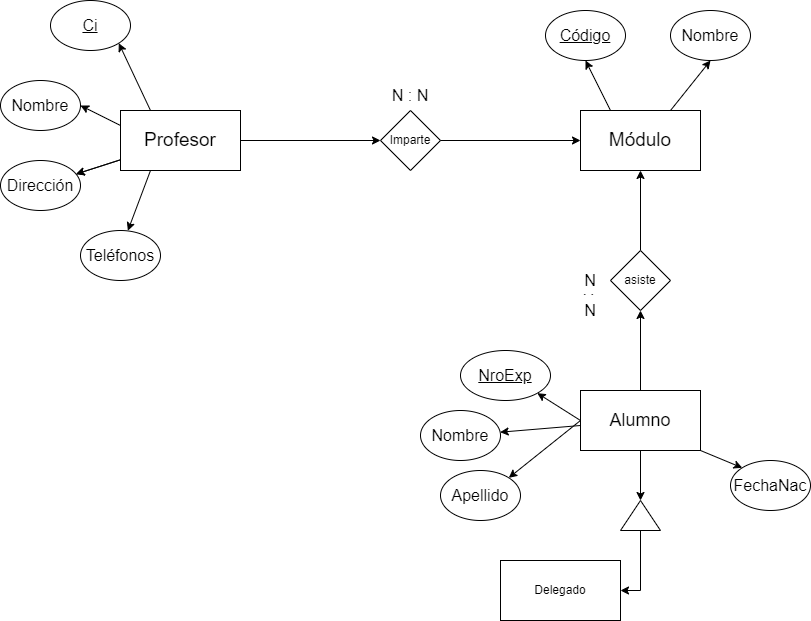

The diagram above was exported from draw.io. Its source (the exported page's mxGraphModel, read from the mxfile embedded in the PNG):
<mxGraphModel dx="1865" dy="547" grid="1" gridSize="10" guides="1" tooltips="1" connect="1" arrows="1" fold="1" page="1" pageScale="1" pageWidth="827" pageHeight="1169" math="0" shadow="0">
  <root>
    <mxCell id="0" />
    <mxCell id="1" parent="0" />
    <mxCell id="QvTkZxQfzdFOhuna_TH1-19" style="edgeStyle=none;rounded=0;orthogonalLoop=1;jettySize=auto;html=1;exitX=0.25;exitY=0;exitDx=0;exitDy=0;entryX=1;entryY=1;entryDx=0;entryDy=0;fontSize=16;horizontal=1;" edge="1" parent="1" source="QvTkZxQfzdFOhuna_TH1-1" target="QvTkZxQfzdFOhuna_TH1-12">
      <mxGeometry relative="1" as="geometry" />
    </mxCell>
    <mxCell id="QvTkZxQfzdFOhuna_TH1-20" value="" style="edgeStyle=none;rounded=0;orthogonalLoop=1;jettySize=auto;html=1;fontSize=16;" edge="1" parent="1" source="QvTkZxQfzdFOhuna_TH1-1" target="QvTkZxQfzdFOhuna_TH1-16">
      <mxGeometry relative="1" as="geometry" />
    </mxCell>
    <mxCell id="QvTkZxQfzdFOhuna_TH1-21" value="" style="edgeStyle=none;rounded=0;orthogonalLoop=1;jettySize=auto;html=1;fontSize=16;" edge="1" parent="1" source="QvTkZxQfzdFOhuna_TH1-1" target="QvTkZxQfzdFOhuna_TH1-16">
      <mxGeometry relative="1" as="geometry" />
    </mxCell>
    <mxCell id="QvTkZxQfzdFOhuna_TH1-22" style="edgeStyle=none;rounded=0;orthogonalLoop=1;jettySize=auto;html=1;exitX=0;exitY=0.25;exitDx=0;exitDy=0;entryX=1;entryY=0.5;entryDx=0;entryDy=0;fontSize=16;" edge="1" parent="1" source="QvTkZxQfzdFOhuna_TH1-1" target="QvTkZxQfzdFOhuna_TH1-14">
      <mxGeometry relative="1" as="geometry" />
    </mxCell>
    <mxCell id="QvTkZxQfzdFOhuna_TH1-23" style="edgeStyle=none;rounded=0;orthogonalLoop=1;jettySize=auto;html=1;exitX=0.25;exitY=1;exitDx=0;exitDy=0;entryX=0.592;entryY=0.004;entryDx=0;entryDy=0;entryPerimeter=0;fontSize=16;" edge="1" parent="1" source="QvTkZxQfzdFOhuna_TH1-1" target="QvTkZxQfzdFOhuna_TH1-17">
      <mxGeometry relative="1" as="geometry" />
    </mxCell>
    <mxCell id="QvTkZxQfzdFOhuna_TH1-24" style="edgeStyle=none;rounded=0;orthogonalLoop=1;jettySize=auto;html=1;exitX=1;exitY=0.5;exitDx=0;exitDy=0;fontSize=16;" edge="1" parent="1" source="QvTkZxQfzdFOhuna_TH1-1" target="QvTkZxQfzdFOhuna_TH1-11">
      <mxGeometry relative="1" as="geometry" />
    </mxCell>
    <mxCell id="QvTkZxQfzdFOhuna_TH1-1" value="Profesor" style="rounded=0;whiteSpace=wrap;html=1;fontSize=19;" vertex="1" parent="1">
      <mxGeometry x="110" y="230" width="120" height="60" as="geometry" />
    </mxCell>
    <mxCell id="QvTkZxQfzdFOhuna_TH1-30" style="edgeStyle=none;rounded=0;orthogonalLoop=1;jettySize=auto;html=1;exitX=0.75;exitY=0;exitDx=0;exitDy=0;entryX=0.5;entryY=1;entryDx=0;entryDy=0;fontSize=16;" edge="1" parent="1" source="QvTkZxQfzdFOhuna_TH1-2" target="QvTkZxQfzdFOhuna_TH1-29">
      <mxGeometry relative="1" as="geometry" />
    </mxCell>
    <mxCell id="QvTkZxQfzdFOhuna_TH1-31" style="edgeStyle=none;rounded=0;orthogonalLoop=1;jettySize=auto;html=1;exitX=0.25;exitY=0;exitDx=0;exitDy=0;entryX=0.5;entryY=1;entryDx=0;entryDy=0;fontSize=16;" edge="1" parent="1" source="QvTkZxQfzdFOhuna_TH1-2" target="QvTkZxQfzdFOhuna_TH1-28">
      <mxGeometry relative="1" as="geometry" />
    </mxCell>
    <mxCell id="QvTkZxQfzdFOhuna_TH1-2" value="Módulo" style="rounded=0;whiteSpace=wrap;html=1;fontSize=19;" vertex="1" parent="1">
      <mxGeometry x="570" y="230" width="120" height="60" as="geometry" />
    </mxCell>
    <mxCell id="QvTkZxQfzdFOhuna_TH1-7" style="edgeStyle=orthogonalEdgeStyle;rounded=0;orthogonalLoop=1;jettySize=auto;html=1;exitX=0.5;exitY=1;exitDx=0;exitDy=0;entryX=1;entryY=0.5;entryDx=0;entryDy=0;" edge="1" parent="1" source="QvTkZxQfzdFOhuna_TH1-3" target="QvTkZxQfzdFOhuna_TH1-5">
      <mxGeometry relative="1" as="geometry" />
    </mxCell>
    <mxCell id="QvTkZxQfzdFOhuna_TH1-32" value="" style="edgeStyle=none;rounded=0;orthogonalLoop=1;jettySize=auto;html=1;fontSize=16;" edge="1" parent="1" source="QvTkZxQfzdFOhuna_TH1-3" target="QvTkZxQfzdFOhuna_TH1-10">
      <mxGeometry relative="1" as="geometry" />
    </mxCell>
    <mxCell id="QvTkZxQfzdFOhuna_TH1-41" value="" style="edgeStyle=none;rounded=0;orthogonalLoop=1;jettySize=auto;html=1;fontSize=16;" edge="1" parent="1" source="QvTkZxQfzdFOhuna_TH1-3" target="QvTkZxQfzdFOhuna_TH1-38">
      <mxGeometry relative="1" as="geometry" />
    </mxCell>
    <mxCell id="QvTkZxQfzdFOhuna_TH1-42" style="edgeStyle=none;rounded=0;orthogonalLoop=1;jettySize=auto;html=1;exitX=0;exitY=0.5;exitDx=0;exitDy=0;entryX=1;entryY=1;entryDx=0;entryDy=0;fontSize=16;" edge="1" parent="1" source="QvTkZxQfzdFOhuna_TH1-3" target="QvTkZxQfzdFOhuna_TH1-37">
      <mxGeometry relative="1" as="geometry" />
    </mxCell>
    <mxCell id="QvTkZxQfzdFOhuna_TH1-43" style="edgeStyle=none;rounded=0;orthogonalLoop=1;jettySize=auto;html=1;exitX=0;exitY=0.5;exitDx=0;exitDy=0;entryX=1;entryY=0;entryDx=0;entryDy=0;fontSize=16;" edge="1" parent="1" source="QvTkZxQfzdFOhuna_TH1-3" target="QvTkZxQfzdFOhuna_TH1-39">
      <mxGeometry relative="1" as="geometry" />
    </mxCell>
    <mxCell id="QvTkZxQfzdFOhuna_TH1-44" style="edgeStyle=none;rounded=0;orthogonalLoop=1;jettySize=auto;html=1;exitX=1;exitY=1;exitDx=0;exitDy=0;entryX=0;entryY=0;entryDx=0;entryDy=0;fontSize=16;" edge="1" parent="1" source="QvTkZxQfzdFOhuna_TH1-3" target="QvTkZxQfzdFOhuna_TH1-40">
      <mxGeometry relative="1" as="geometry" />
    </mxCell>
    <mxCell id="QvTkZxQfzdFOhuna_TH1-3" value="Alumno" style="rounded=0;whiteSpace=wrap;html=1;fontSize=18;" vertex="1" parent="1">
      <mxGeometry x="570" y="510" width="120" height="60" as="geometry" />
    </mxCell>
    <mxCell id="QvTkZxQfzdFOhuna_TH1-4" value="Delegado" style="rounded=0;whiteSpace=wrap;html=1;" vertex="1" parent="1">
      <mxGeometry x="490" y="680" width="120" height="60" as="geometry" />
    </mxCell>
    <mxCell id="QvTkZxQfzdFOhuna_TH1-9" style="edgeStyle=orthogonalEdgeStyle;rounded=0;orthogonalLoop=1;jettySize=auto;html=1;exitX=0;exitY=0.5;exitDx=0;exitDy=0;entryX=1;entryY=0.5;entryDx=0;entryDy=0;" edge="1" parent="1" source="QvTkZxQfzdFOhuna_TH1-5" target="QvTkZxQfzdFOhuna_TH1-4">
      <mxGeometry relative="1" as="geometry" />
    </mxCell>
    <mxCell id="QvTkZxQfzdFOhuna_TH1-5" value="" style="triangle;whiteSpace=wrap;html=1;rotation=-90;" vertex="1" parent="1">
      <mxGeometry x="615" y="615" width="30" height="40" as="geometry" />
    </mxCell>
    <mxCell id="QvTkZxQfzdFOhuna_TH1-33" value="" style="edgeStyle=none;rounded=0;orthogonalLoop=1;jettySize=auto;html=1;fontSize=16;" edge="1" parent="1" source="QvTkZxQfzdFOhuna_TH1-10" target="QvTkZxQfzdFOhuna_TH1-2">
      <mxGeometry relative="1" as="geometry" />
    </mxCell>
    <mxCell id="QvTkZxQfzdFOhuna_TH1-10" value="asiste" style="rhombus;whiteSpace=wrap;html=1;" vertex="1" parent="1">
      <mxGeometry x="600" y="370" width="60" height="60" as="geometry" />
    </mxCell>
    <mxCell id="QvTkZxQfzdFOhuna_TH1-25" style="edgeStyle=none;rounded=0;orthogonalLoop=1;jettySize=auto;html=1;exitX=1;exitY=0.5;exitDx=0;exitDy=0;entryX=0;entryY=0.5;entryDx=0;entryDy=0;fontSize=16;" edge="1" parent="1" source="QvTkZxQfzdFOhuna_TH1-11" target="QvTkZxQfzdFOhuna_TH1-2">
      <mxGeometry relative="1" as="geometry" />
    </mxCell>
    <mxCell id="QvTkZxQfzdFOhuna_TH1-11" value="Imparte" style="rhombus;whiteSpace=wrap;html=1;" vertex="1" parent="1">
      <mxGeometry x="370" y="230" width="60" height="60" as="geometry" />
    </mxCell>
    <mxCell id="QvTkZxQfzdFOhuna_TH1-12" value="Ci" style="ellipse;whiteSpace=wrap;html=1;fontSize=16;fontStyle=4" vertex="1" parent="1">
      <mxGeometry x="40" y="120" width="80" height="50" as="geometry" />
    </mxCell>
    <mxCell id="QvTkZxQfzdFOhuna_TH1-14" value="Nombre" style="ellipse;whiteSpace=wrap;html=1;fontSize=16;fontStyle=0" vertex="1" parent="1">
      <mxGeometry x="-10" y="200" width="80" height="50" as="geometry" />
    </mxCell>
    <mxCell id="QvTkZxQfzdFOhuna_TH1-16" value="Dirección" style="ellipse;whiteSpace=wrap;html=1;fontSize=16;fontStyle=0" vertex="1" parent="1">
      <mxGeometry x="-10" y="280" width="80" height="50" as="geometry" />
    </mxCell>
    <mxCell id="QvTkZxQfzdFOhuna_TH1-17" value="Teléfonos" style="ellipse;whiteSpace=wrap;html=1;fontSize=16;fontStyle=0" vertex="1" parent="1">
      <mxGeometry x="70" y="350" width="80" height="50" as="geometry" />
    </mxCell>
    <mxCell id="QvTkZxQfzdFOhuna_TH1-28" value="Código" style="ellipse;whiteSpace=wrap;html=1;fontSize=16;fontStyle=4" vertex="1" parent="1">
      <mxGeometry x="535" y="130" width="80" height="50" as="geometry" />
    </mxCell>
    <mxCell id="QvTkZxQfzdFOhuna_TH1-29" value="Nombre" style="ellipse;whiteSpace=wrap;html=1;fontSize=16;fontStyle=0" vertex="1" parent="1">
      <mxGeometry x="660" y="130" width="80" height="50" as="geometry" />
    </mxCell>
    <mxCell id="QvTkZxQfzdFOhuna_TH1-34" value="N : N" style="text;html=1;strokeColor=none;fillColor=none;align=center;verticalAlign=middle;whiteSpace=wrap;rounded=0;fontSize=16;" vertex="1" parent="1">
      <mxGeometry x="370" y="200" width="60" height="30" as="geometry" />
    </mxCell>
    <mxCell id="QvTkZxQfzdFOhuna_TH1-35" value="N" style="text;html=1;strokeColor=none;fillColor=none;align=center;verticalAlign=middle;whiteSpace=wrap;rounded=0;fontSize=16;" vertex="1" parent="1">
      <mxGeometry x="550" y="385" width="60" height="30" as="geometry" />
    </mxCell>
    <mxCell id="QvTkZxQfzdFOhuna_TH1-36" value=":" style="text;html=1;strokeColor=none;fillColor=none;align=center;verticalAlign=middle;whiteSpace=wrap;rounded=0;fontSize=16;rotation=90;" vertex="1" parent="1">
      <mxGeometry x="550" y="400" width="60" height="30" as="geometry" />
    </mxCell>
    <mxCell id="QvTkZxQfzdFOhuna_TH1-37" value="NroExp" style="ellipse;whiteSpace=wrap;html=1;fontSize=16;fontStyle=4" vertex="1" parent="1">
      <mxGeometry x="450" y="470" width="90" height="50" as="geometry" />
    </mxCell>
    <mxCell id="QvTkZxQfzdFOhuna_TH1-38" value="Nombre" style="ellipse;whiteSpace=wrap;html=1;fontSize=16;fontStyle=0" vertex="1" parent="1">
      <mxGeometry x="410" y="530" width="80" height="50" as="geometry" />
    </mxCell>
    <mxCell id="QvTkZxQfzdFOhuna_TH1-39" value="Apellido" style="ellipse;whiteSpace=wrap;html=1;fontSize=16;fontStyle=0" vertex="1" parent="1">
      <mxGeometry x="430" y="590" width="80" height="50" as="geometry" />
    </mxCell>
    <mxCell id="QvTkZxQfzdFOhuna_TH1-40" value="FechaNac" style="ellipse;whiteSpace=wrap;html=1;fontSize=16;fontStyle=0" vertex="1" parent="1">
      <mxGeometry x="720" y="580" width="80" height="50" as="geometry" />
    </mxCell>
    <mxCell id="QvTkZxQfzdFOhuna_TH1-45" value="N" style="text;html=1;strokeColor=none;fillColor=none;align=center;verticalAlign=middle;whiteSpace=wrap;rounded=0;fontSize=16;" vertex="1" parent="1">
      <mxGeometry x="550" y="415" width="60" height="30" as="geometry" />
    </mxCell>
  </root>
</mxGraphModel>